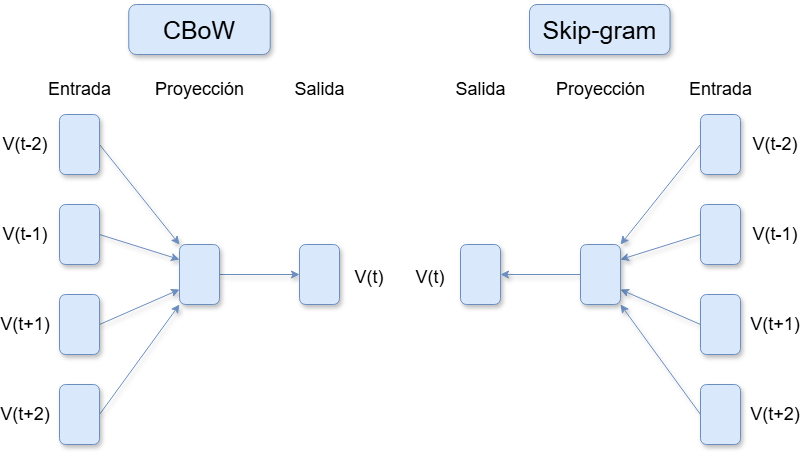

The diagram above was exported from draw.io. Its source (the exported page's mxGraphModel, read from the mxfile embedded in the PNG):
<mxGraphModel dx="1434" dy="738" grid="1" gridSize="10" guides="1" tooltips="1" connect="1" arrows="1" fold="1" page="1" pageScale="1" pageWidth="827" pageHeight="1169" math="0" shadow="0">
  <root>
    <mxCell id="0" />
    <mxCell id="1" parent="0" />
    <mxCell id="Q5WQYFpW5b1nxFH8i_mx-13" style="rounded=0;orthogonalLoop=1;jettySize=auto;html=1;exitX=1;exitY=0.5;exitDx=0;exitDy=0;entryX=0;entryY=0;entryDx=0;entryDy=0;fillColor=#dae8fc;strokeColor=#6c8ebf;shadow=1;" edge="1" parent="1" source="Q5WQYFpW5b1nxFH8i_mx-1" target="Q5WQYFpW5b1nxFH8i_mx-5">
      <mxGeometry relative="1" as="geometry" />
    </mxCell>
    <mxCell id="Q5WQYFpW5b1nxFH8i_mx-1" value="" style="rounded=1;whiteSpace=wrap;html=1;fillColor=#dae8fc;strokeColor=#6c8ebf;shadow=1;" vertex="1" parent="1">
      <mxGeometry x="79" y="120" width="40" height="60" as="geometry" />
    </mxCell>
    <mxCell id="Q5WQYFpW5b1nxFH8i_mx-14" style="rounded=0;orthogonalLoop=1;jettySize=auto;html=1;exitX=1;exitY=0.5;exitDx=0;exitDy=0;entryX=0;entryY=0.25;entryDx=0;entryDy=0;fillColor=#dae8fc;strokeColor=#6c8ebf;shadow=1;" edge="1" parent="1" source="Q5WQYFpW5b1nxFH8i_mx-2" target="Q5WQYFpW5b1nxFH8i_mx-5">
      <mxGeometry relative="1" as="geometry" />
    </mxCell>
    <mxCell id="Q5WQYFpW5b1nxFH8i_mx-2" value="" style="rounded=1;whiteSpace=wrap;html=1;fillColor=#dae8fc;strokeColor=#6c8ebf;shadow=1;" vertex="1" parent="1">
      <mxGeometry x="79" y="210" width="40" height="60" as="geometry" />
    </mxCell>
    <mxCell id="Q5WQYFpW5b1nxFH8i_mx-15" style="rounded=0;orthogonalLoop=1;jettySize=auto;html=1;exitX=1;exitY=0.5;exitDx=0;exitDy=0;entryX=0;entryY=0.75;entryDx=0;entryDy=0;fillColor=#dae8fc;strokeColor=#6c8ebf;shadow=1;" edge="1" parent="1" source="Q5WQYFpW5b1nxFH8i_mx-3" target="Q5WQYFpW5b1nxFH8i_mx-5">
      <mxGeometry relative="1" as="geometry" />
    </mxCell>
    <mxCell id="Q5WQYFpW5b1nxFH8i_mx-3" value="" style="rounded=1;whiteSpace=wrap;html=1;fillColor=#dae8fc;strokeColor=#6c8ebf;shadow=1;" vertex="1" parent="1">
      <mxGeometry x="79" y="300" width="40" height="60" as="geometry" />
    </mxCell>
    <mxCell id="Q5WQYFpW5b1nxFH8i_mx-16" style="rounded=0;orthogonalLoop=1;jettySize=auto;html=1;exitX=1;exitY=0.5;exitDx=0;exitDy=0;entryX=0;entryY=1;entryDx=0;entryDy=0;fillColor=#dae8fc;strokeColor=#6c8ebf;shadow=1;" edge="1" parent="1" source="Q5WQYFpW5b1nxFH8i_mx-4" target="Q5WQYFpW5b1nxFH8i_mx-5">
      <mxGeometry relative="1" as="geometry" />
    </mxCell>
    <mxCell id="Q5WQYFpW5b1nxFH8i_mx-4" value="" style="rounded=1;whiteSpace=wrap;html=1;fillColor=#dae8fc;strokeColor=#6c8ebf;shadow=1;" vertex="1" parent="1">
      <mxGeometry x="79" y="390" width="40" height="60" as="geometry" />
    </mxCell>
    <mxCell id="Q5WQYFpW5b1nxFH8i_mx-17" style="rounded=0;orthogonalLoop=1;jettySize=auto;html=1;exitX=1;exitY=0.5;exitDx=0;exitDy=0;entryX=0;entryY=0.5;entryDx=0;entryDy=0;shadow=1;fillColor=#dae8fc;strokeColor=#6c8ebf;" edge="1" parent="1" source="Q5WQYFpW5b1nxFH8i_mx-5" target="Q5WQYFpW5b1nxFH8i_mx-6">
      <mxGeometry relative="1" as="geometry" />
    </mxCell>
    <mxCell id="Q5WQYFpW5b1nxFH8i_mx-5" value="" style="rounded=1;whiteSpace=wrap;html=1;fillColor=#dae8fc;strokeColor=#6c8ebf;shadow=1;" vertex="1" parent="1">
      <mxGeometry x="199" y="250" width="40" height="60" as="geometry" />
    </mxCell>
    <mxCell id="Q5WQYFpW5b1nxFH8i_mx-6" value="" style="rounded=1;whiteSpace=wrap;html=1;fillColor=#dae8fc;strokeColor=#6c8ebf;shadow=1;" vertex="1" parent="1">
      <mxGeometry x="319" y="250" width="40" height="60" as="geometry" />
    </mxCell>
    <mxCell id="Q5WQYFpW5b1nxFH8i_mx-18" style="rounded=0;orthogonalLoop=1;jettySize=auto;html=1;exitX=0;exitY=0.5;exitDx=0;exitDy=0;entryX=1;entryY=0;entryDx=0;entryDy=0;fillColor=#dae8fc;strokeColor=#6c8ebf;shadow=1;" edge="1" parent="1" source="Q5WQYFpW5b1nxFH8i_mx-7" target="Q5WQYFpW5b1nxFH8i_mx-12">
      <mxGeometry relative="1" as="geometry" />
    </mxCell>
    <mxCell id="Q5WQYFpW5b1nxFH8i_mx-7" value="" style="rounded=1;whiteSpace=wrap;html=1;fillColor=#dae8fc;strokeColor=#6c8ebf;shadow=1;" vertex="1" parent="1">
      <mxGeometry x="720" y="120" width="40" height="60" as="geometry" />
    </mxCell>
    <mxCell id="Q5WQYFpW5b1nxFH8i_mx-19" style="rounded=0;orthogonalLoop=1;jettySize=auto;html=1;exitX=0;exitY=0.5;exitDx=0;exitDy=0;entryX=1;entryY=0.25;entryDx=0;entryDy=0;fillColor=#dae8fc;strokeColor=#6c8ebf;shadow=1;" edge="1" parent="1" source="Q5WQYFpW5b1nxFH8i_mx-8" target="Q5WQYFpW5b1nxFH8i_mx-12">
      <mxGeometry relative="1" as="geometry" />
    </mxCell>
    <mxCell id="Q5WQYFpW5b1nxFH8i_mx-8" value="" style="rounded=1;whiteSpace=wrap;html=1;fillColor=#dae8fc;strokeColor=#6c8ebf;shadow=1;" vertex="1" parent="1">
      <mxGeometry x="720" y="210" width="40" height="60" as="geometry" />
    </mxCell>
    <mxCell id="Q5WQYFpW5b1nxFH8i_mx-21" style="rounded=0;orthogonalLoop=1;jettySize=auto;html=1;exitX=0;exitY=0.5;exitDx=0;exitDy=0;entryX=1;entryY=0.75;entryDx=0;entryDy=0;fillColor=#dae8fc;strokeColor=#6c8ebf;shadow=1;" edge="1" parent="1" source="Q5WQYFpW5b1nxFH8i_mx-9" target="Q5WQYFpW5b1nxFH8i_mx-12">
      <mxGeometry relative="1" as="geometry" />
    </mxCell>
    <mxCell id="Q5WQYFpW5b1nxFH8i_mx-9" value="" style="rounded=1;whiteSpace=wrap;html=1;fillColor=#dae8fc;strokeColor=#6c8ebf;shadow=1;" vertex="1" parent="1">
      <mxGeometry x="720" y="300" width="40" height="60" as="geometry" />
    </mxCell>
    <mxCell id="Q5WQYFpW5b1nxFH8i_mx-22" style="rounded=0;orthogonalLoop=1;jettySize=auto;html=1;exitX=0;exitY=0.5;exitDx=0;exitDy=0;entryX=1;entryY=1;entryDx=0;entryDy=0;fillColor=#dae8fc;strokeColor=#6c8ebf;shadow=1;" edge="1" parent="1" source="Q5WQYFpW5b1nxFH8i_mx-10" target="Q5WQYFpW5b1nxFH8i_mx-12">
      <mxGeometry relative="1" as="geometry">
        <mxPoint x="640" y="280" as="targetPoint" />
      </mxGeometry>
    </mxCell>
    <mxCell id="Q5WQYFpW5b1nxFH8i_mx-10" value="" style="rounded=1;whiteSpace=wrap;html=1;fillColor=#dae8fc;strokeColor=#6c8ebf;shadow=1;" vertex="1" parent="1">
      <mxGeometry x="720" y="390" width="40" height="60" as="geometry" />
    </mxCell>
    <mxCell id="Q5WQYFpW5b1nxFH8i_mx-11" value="" style="rounded=1;whiteSpace=wrap;html=1;fillColor=#dae8fc;strokeColor=#6c8ebf;shadow=1;" vertex="1" parent="1">
      <mxGeometry x="480" y="250" width="40" height="60" as="geometry" />
    </mxCell>
    <mxCell id="Q5WQYFpW5b1nxFH8i_mx-23" style="edgeStyle=orthogonalEdgeStyle;rounded=0;orthogonalLoop=1;jettySize=auto;html=1;exitX=0;exitY=0.5;exitDx=0;exitDy=0;entryX=1;entryY=0.5;entryDx=0;entryDy=0;fillColor=#dae8fc;strokeColor=#6c8ebf;shadow=1;" edge="1" parent="1" source="Q5WQYFpW5b1nxFH8i_mx-12" target="Q5WQYFpW5b1nxFH8i_mx-11">
      <mxGeometry relative="1" as="geometry" />
    </mxCell>
    <mxCell id="Q5WQYFpW5b1nxFH8i_mx-12" value="" style="rounded=1;whiteSpace=wrap;html=1;fillColor=#dae8fc;strokeColor=#6c8ebf;shadow=1;" vertex="1" parent="1">
      <mxGeometry x="600" y="250" width="40" height="60" as="geometry" />
    </mxCell>
    <mxCell id="Q5WQYFpW5b1nxFH8i_mx-24" value="CBoW" style="text;html=1;align=center;verticalAlign=middle;whiteSpace=wrap;rounded=1;fontSize=25;fillColor=#dae8fc;strokeColor=#6c8ebf;shadow=1;" vertex="1" parent="1">
      <mxGeometry x="148.25" y="10" width="141.5" height="50" as="geometry" />
    </mxCell>
    <mxCell id="Q5WQYFpW5b1nxFH8i_mx-26" value="Entrada" style="text;html=1;align=center;verticalAlign=middle;whiteSpace=wrap;rounded=0;fontSize=18;" vertex="1" parent="1">
      <mxGeometry x="48.5" y="70" width="101" height="50" as="geometry" />
    </mxCell>
    <mxCell id="Q5WQYFpW5b1nxFH8i_mx-27" value="Proyección" style="text;html=1;align=center;verticalAlign=middle;whiteSpace=wrap;rounded=0;fontSize=18;" vertex="1" parent="1">
      <mxGeometry x="168.5" y="70" width="101" height="50" as="geometry" />
    </mxCell>
    <mxCell id="Q5WQYFpW5b1nxFH8i_mx-28" value="Salida" style="text;html=1;align=center;verticalAlign=middle;whiteSpace=wrap;rounded=0;fontSize=18;" vertex="1" parent="1">
      <mxGeometry x="288.5" y="70" width="101" height="50" as="geometry" />
    </mxCell>
    <mxCell id="Q5WQYFpW5b1nxFH8i_mx-29" value="Salida" style="text;html=1;align=center;verticalAlign=middle;whiteSpace=wrap;rounded=0;fontSize=18;" vertex="1" parent="1">
      <mxGeometry x="449.5" y="70" width="101" height="50" as="geometry" />
    </mxCell>
    <mxCell id="Q5WQYFpW5b1nxFH8i_mx-30" value="Proyección" style="text;html=1;align=center;verticalAlign=middle;whiteSpace=wrap;rounded=0;fontSize=18;" vertex="1" parent="1">
      <mxGeometry x="569.5" y="70" width="101" height="50" as="geometry" />
    </mxCell>
    <mxCell id="Q5WQYFpW5b1nxFH8i_mx-31" value="Entrada" style="text;html=1;align=center;verticalAlign=middle;whiteSpace=wrap;rounded=0;fontSize=18;" vertex="1" parent="1">
      <mxGeometry x="689.5" y="70" width="101" height="50" as="geometry" />
    </mxCell>
    <mxCell id="Q5WQYFpW5b1nxFH8i_mx-32" value="V(t-2)" style="text;html=1;align=center;verticalAlign=middle;whiteSpace=wrap;rounded=0;fontSize=18;" vertex="1" parent="1">
      <mxGeometry x="20" y="132.5" width="50" height="35" as="geometry" />
    </mxCell>
    <mxCell id="Q5WQYFpW5b1nxFH8i_mx-33" value="V(t-1)" style="text;html=1;align=center;verticalAlign=middle;whiteSpace=wrap;rounded=0;fontSize=18;" vertex="1" parent="1">
      <mxGeometry x="20" y="222.5" width="50" height="35" as="geometry" />
    </mxCell>
    <mxCell id="Q5WQYFpW5b1nxFH8i_mx-34" value="V(t+1)" style="text;html=1;align=center;verticalAlign=middle;whiteSpace=wrap;rounded=0;fontSize=18;" vertex="1" parent="1">
      <mxGeometry x="20" y="312.5" width="50" height="35" as="geometry" />
    </mxCell>
    <mxCell id="Q5WQYFpW5b1nxFH8i_mx-35" value="V(t+2)" style="text;html=1;align=center;verticalAlign=middle;whiteSpace=wrap;rounded=0;fontSize=18;" vertex="1" parent="1">
      <mxGeometry x="20" y="402.5" width="50" height="35" as="geometry" />
    </mxCell>
    <mxCell id="Q5WQYFpW5b1nxFH8i_mx-38" value="V(t-2)" style="text;html=1;align=center;verticalAlign=middle;whiteSpace=wrap;rounded=0;fontSize=18;" vertex="1" parent="1">
      <mxGeometry x="770" y="132.5" width="50" height="35" as="geometry" />
    </mxCell>
    <mxCell id="Q5WQYFpW5b1nxFH8i_mx-39" value="V(t-1)" style="text;html=1;align=center;verticalAlign=middle;whiteSpace=wrap;rounded=0;fontSize=18;" vertex="1" parent="1">
      <mxGeometry x="770" y="222.5" width="50" height="35" as="geometry" />
    </mxCell>
    <mxCell id="Q5WQYFpW5b1nxFH8i_mx-40" value="V(t+1)" style="text;html=1;align=center;verticalAlign=middle;whiteSpace=wrap;rounded=0;fontSize=18;" vertex="1" parent="1">
      <mxGeometry x="770" y="312.5" width="50" height="35" as="geometry" />
    </mxCell>
    <mxCell id="Q5WQYFpW5b1nxFH8i_mx-41" value="V(t+2)" style="text;html=1;align=center;verticalAlign=middle;whiteSpace=wrap;rounded=0;fontSize=18;" vertex="1" parent="1">
      <mxGeometry x="770" y="402.5" width="50" height="35" as="geometry" />
    </mxCell>
    <mxCell id="Q5WQYFpW5b1nxFH8i_mx-42" value="V(t)" style="text;html=1;align=center;verticalAlign=middle;whiteSpace=wrap;rounded=0;fontSize=18;" vertex="1" parent="1">
      <mxGeometry x="359" y="265" width="60" height="35" as="geometry" />
    </mxCell>
    <mxCell id="Q5WQYFpW5b1nxFH8i_mx-43" value="V(t)" style="text;html=1;align=center;verticalAlign=middle;whiteSpace=wrap;rounded=0;fontSize=18;" vertex="1" parent="1">
      <mxGeometry x="420" y="265" width="60" height="35" as="geometry" />
    </mxCell>
    <mxCell id="Q5WQYFpW5b1nxFH8i_mx-44" value="Skip-gram" style="text;html=1;align=center;verticalAlign=middle;whiteSpace=wrap;rounded=1;fontSize=25;fillColor=#dae8fc;strokeColor=#6c8ebf;shadow=1;" vertex="1" parent="1">
      <mxGeometry x="549" y="10" width="140.5" height="50" as="geometry" />
    </mxCell>
  </root>
</mxGraphModel>